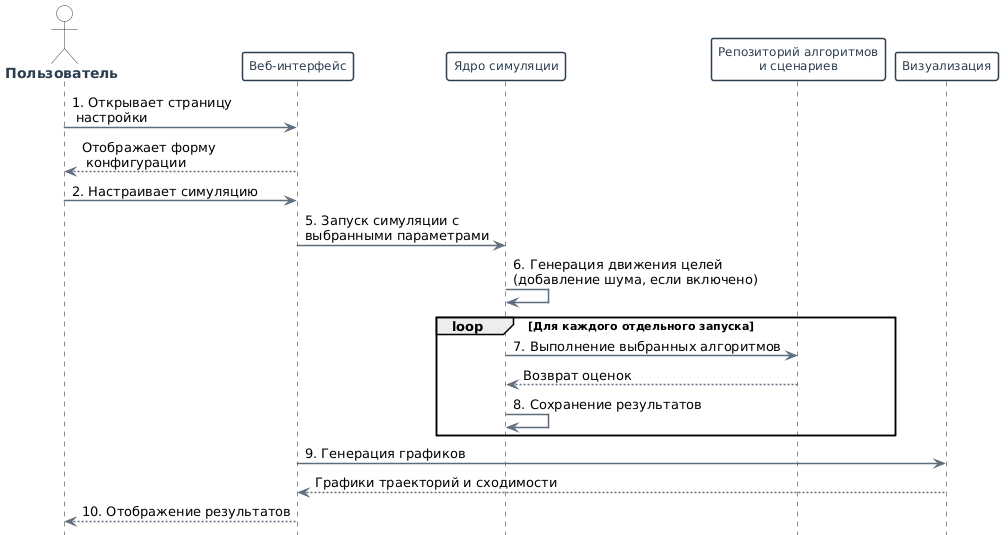

The diagram above was rendered by PlantUML. Its source (embedded in the PNG):
@startuml
hide footbox

' Профессиональное оформление — чисто белый фон
skinparam backgroundColor #FFFFFF

skinparam actor {
  BackgroundColor #FFFFFF
  BorderColor #2C3E50
  FontColor #2C3E50
  FontStyle bold
}

skinparam participant {
  BackgroundColor #FFFFFF
  BorderColor #2C3E50
  BorderThickness 1.5
  FontColor #2C3E50
  FontSize 12
}

skinparam arrow {
  Color #5D6D7E
  Thickness 1.5
}

skinparam sequenceMessage {
  FontColor #2C3E50
  FontSize 11
}

actor "Пользователь" as User

participant "Веб-интерфейс" as Web
participant "Ядро симуляции" as Core
participant "Репозиторий алгоритмов\nи сценариев" as AlgoRepo
participant "Визуализация" as Viz

User -> Web : 1. Открывает страницу\n настройки
Web --> User : Отображает форму\n конфигурации

User -> Web : 2. Настраивает симуляцию

Web -> Core : 5. Запуск симуляции с\nвыбранными параметрами
Core -> Core : 6. Генерация движения целей\n(добавление шума, если включено)

loop Для каждого отдельного запуска
    Core -> AlgoRepo : 7. Выполнение выбранных алгоритмов
    AlgoRepo --> Core : Возврат оценок
    Core -> Core : 8. Сохранение результатов
end


Web -> Viz : 9. Генерация графиков
Viz --> Web : Графики траекторий и сходимости

Web --> User : 10. Отображение результатов
@enduml